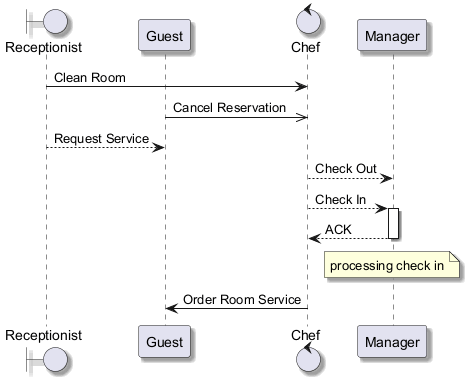

The diagram above was rendered by PlantUML. Its source (embedded in the PNG):
@startuml
skinparam backgroundColor #FFFFFF
skinparam classBackgroundColor #F3E5F5
skinparam classBorderColor #6A1B9A
skinparam shadowing true
boundary "Receptionist" as R
participant "Guest" as G
control "Chef" as C
participant "Manager" as M
R -> C : Clean Room
G ->> C : Cancel Reservation
R --> G : Request Service
C --> M : Check Out
C --> M : Check In
activate M
M --> C : ACK
deactivate M
note over M : processing check in
C -> G : Order Room Service
@enduml